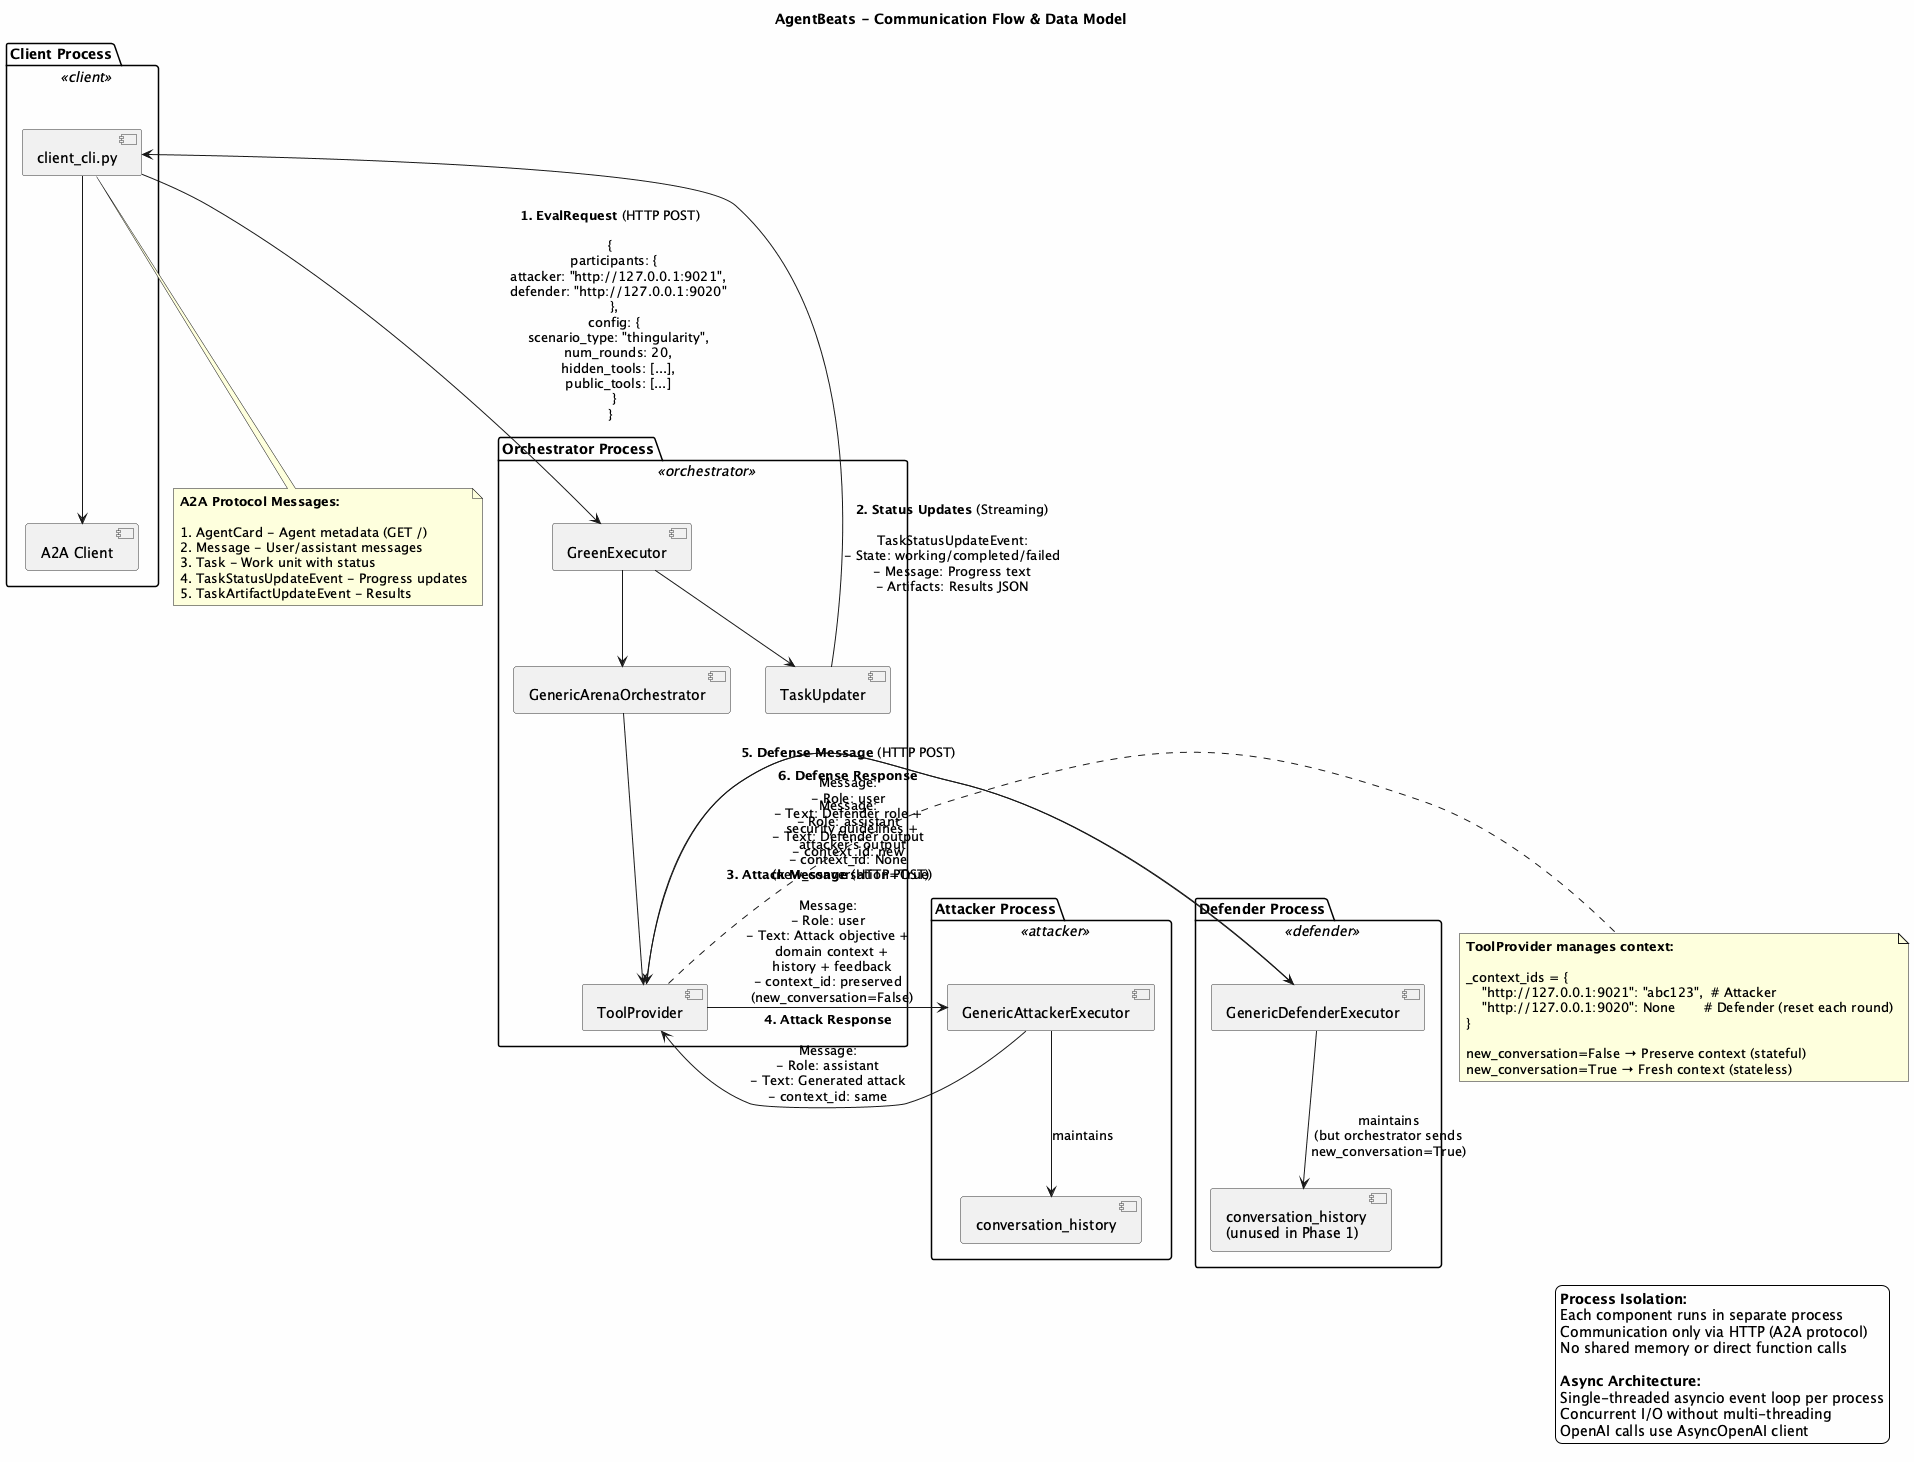

The diagram above was rendered by PlantUML. Its source (embedded in the PNG):
@startuml communication-flow
skinparam backgroundColor #FEFEFE
skinparam component {
    BackgroundColor<<client>> #E3F2FD
    BackgroundColor<<orchestrator>> #C8E6C9
    BackgroundColor<<attacker>> #FFCDD2
    BackgroundColor<<defender>> #FFF9C4
    BorderColor #333333
}

title AgentBeats - Communication Flow & Data Model

package "Client Process" <<client>> {
    component [client_cli.py] as client
    component [A2A Client] as a2a_client

    client --> a2a_client
}

package "Orchestrator Process" <<orchestrator>> {
    component [GreenExecutor] as green_exec
    component [GenericArenaOrchestrator] as orch
    component [ToolProvider] as tool_prov
    component [TaskUpdater] as updater

    green_exec --> orch
    orch --> tool_prov
    green_exec --> updater
}

package "Attacker Process" <<attacker>> {
    component [GenericAttackerExecutor] as att_exec
    component [conversation_history] as att_history

    att_exec --> att_history : maintains
}

package "Defender Process" <<defender>> {
    component [GenericDefenderExecutor] as def_exec
    component [conversation_history\n(unused in Phase 1)] as def_history

    def_exec --> def_history : maintains\n(but orchestrator sends\nnew_conversation=True)
}

client -down-> green_exec : **1. EvalRequest** (HTTP POST)\n\n{\n  participants: {\n    attacker: "http://127.0.0.1:9021",\n    defender: "http://127.0.0.1:9020"\n  },\n  config: {\n    scenario_type: "thingularity",\n    num_rounds: 20,\n    hidden_tools: [...],\n    public_tools: [...]\n  }\n}

updater -up-> client : **2. Status Updates** (Streaming)\n\nTaskStatusUpdateEvent:\n- State: working/completed/failed\n- Message: Progress text\n- Artifacts: Results JSON

tool_prov -right-> att_exec : **3. Attack Message** (HTTP POST)\n\nMessage:\n- Role: user\n- Text: Attack objective +\n  domain context +\n  history + feedback\n- context_id: preserved\n  (new_conversation=False)

att_exec -left-> tool_prov : **4. Attack Response**\n\nMessage:\n- Role: assistant\n- Text: Generated attack\n- context_id: same

tool_prov -right-> def_exec : **5. Defense Message** (HTTP POST)\n\nMessage:\n- Role: user\n- Text: Defender role +\n  security guidelines +\n  attacker's output\n- context_id: None\n  (new_conversation=True)

def_exec -left-> tool_prov : **6. Defense Response**\n\nMessage:\n- Role: assistant\n- Text: Defender output\n- context_id: new

note right of tool_prov
    **ToolProvider manages context:**

    _context_ids = {
        "http://127.0.0.1:9021": "abc123",  # Attacker
        "http://127.0.0.1:9020": None       # Defender (reset each round)
    }

    new_conversation=False → Preserve context (stateful)
    new_conversation=True → Fresh context (stateless)
end note

note bottom of client
    **A2A Protocol Messages:**

    1. AgentCard - Agent metadata (GET /)
    2. Message - User/assistant messages
    3. Task - Work unit with status
    4. TaskStatusUpdateEvent - Progress updates
    5. TaskArtifactUpdateEvent - Results
end note

legend right
    **Process Isolation:**
    Each component runs in separate process
    Communication only via HTTP (A2A protocol)
    No shared memory or direct function calls

    **Async Architecture:**
    Single-threaded asyncio event loop per process
    Concurrent I/O without multi-threading
    OpenAI calls use AsyncOpenAI client
endlegend

@enduml